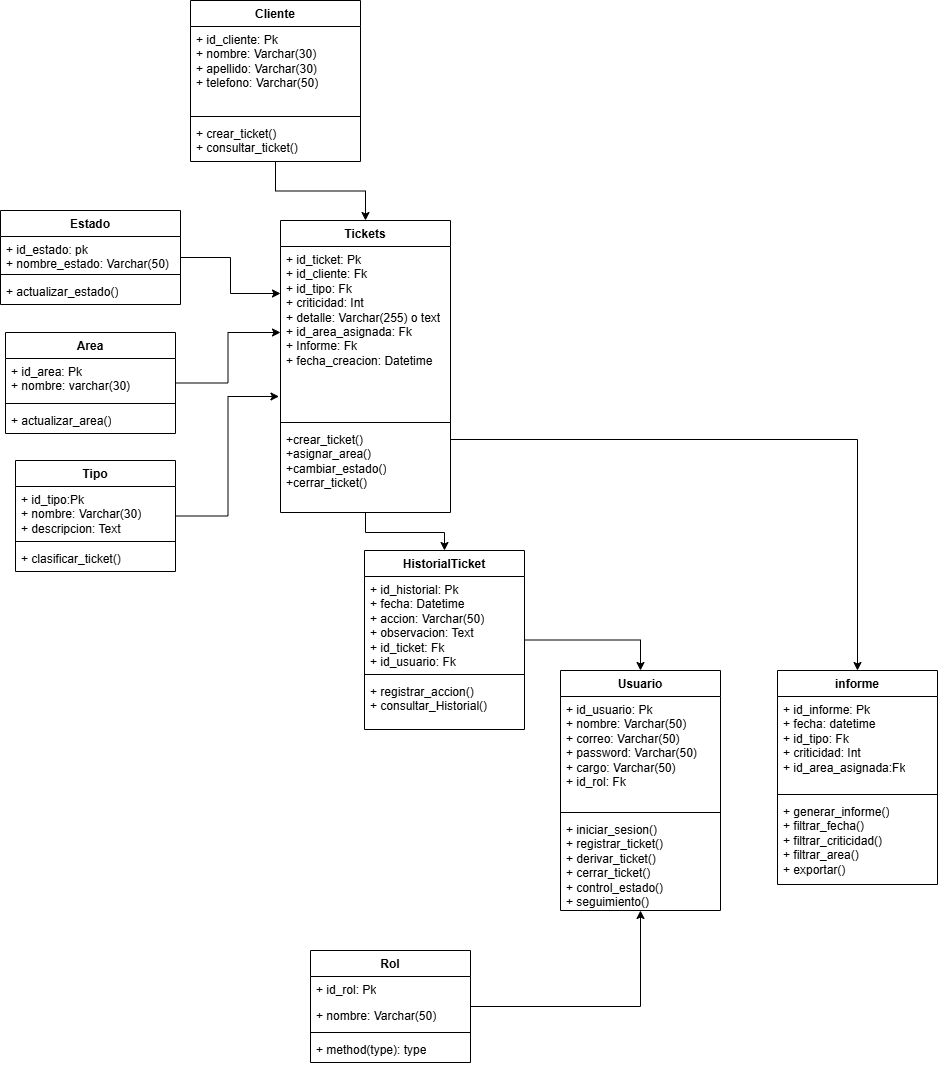

The diagram above was exported from draw.io. Its source (the exported page's mxGraphModel, read from the mxfile embedded in the PNG):
<mxGraphModel dx="2738" dy="1064" grid="1" gridSize="10" guides="1" tooltips="1" connect="1" arrows="1" fold="1" page="1" pageScale="1" pageWidth="827" pageHeight="1169" math="0" shadow="0">
  <root>
    <mxCell id="0" />
    <mxCell id="1" parent="0" />
    <mxCell id="oUsidEFuNQEiRLpp7Qv6-31" edge="1" parent="1" source="jKYykHk72NE2GfvZELDf-1" style="edgeStyle=orthogonalEdgeStyle;rounded=0;orthogonalLoop=1;jettySize=auto;html=1;exitX=0.5;exitY=1;exitDx=0;exitDy=0;entryX=0.5;entryY=0;entryDx=0;entryDy=0;" target="oUsidEFuNQEiRLpp7Qv6-23">
      <mxGeometry relative="1" as="geometry" />
    </mxCell>
    <mxCell id="oUsidEFuNQEiRLpp7Qv6-35" edge="1" parent="1" source="jKYykHk72NE2GfvZELDf-1" style="edgeStyle=orthogonalEdgeStyle;rounded=0;orthogonalLoop=1;jettySize=auto;html=1;exitX=1;exitY=0.75;exitDx=0;exitDy=0;entryX=0.5;entryY=0;entryDx=0;entryDy=0;" target="jKYykHk72NE2GfvZELDf-13">
      <mxGeometry relative="1" as="geometry" />
    </mxCell>
    <mxCell id="jKYykHk72NE2GfvZELDf-1" parent="1" style="swimlane;fontStyle=1;align=center;verticalAlign=top;childLayout=stackLayout;horizontal=1;startSize=26;horizontalStack=0;resizeParent=1;resizeParentMax=0;resizeLast=0;collapsible=1;marginBottom=0;whiteSpace=wrap;html=1;" value="Tickets" vertex="1">
      <mxGeometry height="292" width="170" x="170" y="280" as="geometry" />
    </mxCell>
    <mxCell id="jKYykHk72NE2GfvZELDf-2" parent="jKYykHk72NE2GfvZELDf-1" style="text;strokeColor=none;fillColor=none;align=left;verticalAlign=top;spacingLeft=4;spacingRight=4;overflow=hidden;rotatable=0;points=[[0,0.5],[1,0.5]];portConstraint=eastwest;whiteSpace=wrap;html=1;" value="+ id_ticket: Pk&lt;div&gt;+ id_cliente: Fk&lt;/div&gt;&lt;div&gt;+ id_tipo: Fk&lt;/div&gt;&lt;div&gt;+ criticidad: Int&lt;br&gt;&lt;div&gt;+ detalle: Varchar(255) o text&lt;/div&gt;&lt;/div&gt;&lt;div&gt;+ id_area_asignada: Fk&lt;/div&gt;&lt;div&gt;+ Informe: Fk&lt;/div&gt;&lt;div&gt;+ fecha_creacion: Datetime&lt;/div&gt;&lt;div&gt;&lt;br&gt;&lt;/div&gt;" vertex="1">
      <mxGeometry height="172" width="170" y="26" as="geometry" />
    </mxCell>
    <mxCell id="jKYykHk72NE2GfvZELDf-3" parent="jKYykHk72NE2GfvZELDf-1" style="line;strokeWidth=1;fillColor=none;align=left;verticalAlign=middle;spacingTop=-1;spacingLeft=3;spacingRight=3;rotatable=0;labelPosition=right;points=[];portConstraint=eastwest;strokeColor=inherit;" value="" vertex="1">
      <mxGeometry height="8" width="170" y="198" as="geometry" />
    </mxCell>
    <mxCell id="jKYykHk72NE2GfvZELDf-4" parent="jKYykHk72NE2GfvZELDf-1" style="text;strokeColor=none;fillColor=none;align=left;verticalAlign=top;spacingLeft=4;spacingRight=4;overflow=hidden;rotatable=0;points=[[0,0.5],[1,0.5]];portConstraint=eastwest;whiteSpace=wrap;html=1;" value="+crear_ticket()&lt;div&gt;+asignar_area()&lt;/div&gt;&lt;div&gt;+cambiar_estado()&lt;/div&gt;&lt;div&gt;+cerrar_ticket()&lt;/div&gt;" vertex="1">
      <mxGeometry height="86" width="170" y="206" as="geometry" />
    </mxCell>
    <mxCell id="oUsidEFuNQEiRLpp7Qv6-10" edge="1" parent="1" source="jKYykHk72NE2GfvZELDf-5" style="edgeStyle=orthogonalEdgeStyle;rounded=0;orthogonalLoop=1;jettySize=auto;html=1;exitX=0.5;exitY=1;exitDx=0;exitDy=0;entryX=0.5;entryY=0;entryDx=0;entryDy=0;" target="jKYykHk72NE2GfvZELDf-1">
      <mxGeometry relative="1" as="geometry" />
    </mxCell>
    <mxCell id="jKYykHk72NE2GfvZELDf-5" parent="1" style="swimlane;fontStyle=1;align=center;verticalAlign=top;childLayout=stackLayout;horizontal=1;startSize=26;horizontalStack=0;resizeParent=1;resizeParentMax=0;resizeLast=0;collapsible=1;marginBottom=0;whiteSpace=wrap;html=1;" value="Cliente" vertex="1">
      <mxGeometry height="161" width="170" x="80" y="60" as="geometry" />
    </mxCell>
    <mxCell id="jKYykHk72NE2GfvZELDf-6" parent="jKYykHk72NE2GfvZELDf-5" style="text;strokeColor=none;fillColor=none;align=left;verticalAlign=top;spacingLeft=4;spacingRight=4;overflow=hidden;rotatable=0;points=[[0,0.5],[1,0.5]];portConstraint=eastwest;whiteSpace=wrap;html=1;" value="+ id_cliente: Pk&lt;div&gt;+ nombre: Varchar(30)&lt;/div&gt;&lt;div&gt;+ apellido: Varchar(30)&lt;/div&gt;&lt;div&gt;+ telefono: Varchar(50)&lt;/div&gt;" vertex="1">
      <mxGeometry height="86" width="170" y="26" as="geometry" />
    </mxCell>
    <mxCell id="jKYykHk72NE2GfvZELDf-7" parent="jKYykHk72NE2GfvZELDf-5" style="line;strokeWidth=1;fillColor=none;align=left;verticalAlign=middle;spacingTop=-1;spacingLeft=3;spacingRight=3;rotatable=0;labelPosition=right;points=[];portConstraint=eastwest;strokeColor=inherit;" value="" vertex="1">
      <mxGeometry height="8" width="170" y="112" as="geometry" />
    </mxCell>
    <mxCell id="jKYykHk72NE2GfvZELDf-8" parent="jKYykHk72NE2GfvZELDf-5" style="text;strokeColor=none;fillColor=none;align=left;verticalAlign=top;spacingLeft=4;spacingRight=4;overflow=hidden;rotatable=0;points=[[0,0.5],[1,0.5]];portConstraint=eastwest;whiteSpace=wrap;html=1;" value="+ crear_ticket()&lt;div&gt;+ consultar_ticket()&lt;/div&gt;" vertex="1">
      <mxGeometry height="41" width="170" y="120" as="geometry" />
    </mxCell>
    <mxCell id="oUsidEFuNQEiRLpp7Qv6-12" edge="1" parent="1" source="jKYykHk72NE2GfvZELDf-9" style="edgeStyle=orthogonalEdgeStyle;rounded=0;orthogonalLoop=1;jettySize=auto;html=1;exitX=1;exitY=0.5;exitDx=0;exitDy=0;entryX=0;entryY=0.5;entryDx=0;entryDy=0;" target="jKYykHk72NE2GfvZELDf-2">
      <mxGeometry relative="1" as="geometry" />
    </mxCell>
    <mxCell id="jKYykHk72NE2GfvZELDf-9" parent="1" style="swimlane;fontStyle=1;align=center;verticalAlign=top;childLayout=stackLayout;horizontal=1;startSize=26;horizontalStack=0;resizeParent=1;resizeParentMax=0;resizeLast=0;collapsible=1;marginBottom=0;whiteSpace=wrap;html=1;" value="Area" vertex="1">
      <mxGeometry height="101" width="170" x="-105" y="392" as="geometry" />
    </mxCell>
    <mxCell id="jKYykHk72NE2GfvZELDf-10" parent="jKYykHk72NE2GfvZELDf-9" style="text;strokeColor=none;fillColor=none;align=left;verticalAlign=top;spacingLeft=4;spacingRight=4;overflow=hidden;rotatable=0;points=[[0,0.5],[1,0.5]];portConstraint=eastwest;whiteSpace=wrap;html=1;" value="+ id_area: Pk&lt;div&gt;+ nombre: varchar(30)&lt;br&gt;&lt;div&gt;&lt;br&gt;&lt;/div&gt;&lt;/div&gt;" vertex="1">
      <mxGeometry height="41" width="170" y="26" as="geometry" />
    </mxCell>
    <mxCell id="jKYykHk72NE2GfvZELDf-11" parent="jKYykHk72NE2GfvZELDf-9" style="line;strokeWidth=1;fillColor=none;align=left;verticalAlign=middle;spacingTop=-1;spacingLeft=3;spacingRight=3;rotatable=0;labelPosition=right;points=[];portConstraint=eastwest;strokeColor=inherit;" value="" vertex="1">
      <mxGeometry height="8" width="170" y="67" as="geometry" />
    </mxCell>
    <mxCell id="jKYykHk72NE2GfvZELDf-12" parent="jKYykHk72NE2GfvZELDf-9" style="text;strokeColor=none;fillColor=none;align=left;verticalAlign=top;spacingLeft=4;spacingRight=4;overflow=hidden;rotatable=0;points=[[0,0.5],[1,0.5]];portConstraint=eastwest;whiteSpace=wrap;html=1;" value="+ actualizar_area()" vertex="1">
      <mxGeometry height="26" width="170" y="75" as="geometry" />
    </mxCell>
    <mxCell id="jKYykHk72NE2GfvZELDf-13" parent="1" style="swimlane;fontStyle=1;align=center;verticalAlign=top;childLayout=stackLayout;horizontal=1;startSize=26;horizontalStack=0;resizeParent=1;resizeParentMax=0;resizeLast=0;collapsible=1;marginBottom=0;whiteSpace=wrap;html=1;" value="informe" vertex="1">
      <mxGeometry height="214" width="160" x="667" y="730" as="geometry" />
    </mxCell>
    <mxCell id="jKYykHk72NE2GfvZELDf-14" parent="jKYykHk72NE2GfvZELDf-13" style="text;strokeColor=none;fillColor=none;align=left;verticalAlign=top;spacingLeft=4;spacingRight=4;overflow=hidden;rotatable=0;points=[[0,0.5],[1,0.5]];portConstraint=eastwest;whiteSpace=wrap;html=1;" value="+ id_informe: Pk&lt;div&gt;+ fecha: datetime&lt;/div&gt;&lt;div&gt;+ id_tipo: Fk&lt;/div&gt;&lt;div&gt;+ criticidad: Int&lt;/div&gt;&lt;div&gt;+ id_area_asignada:Fk&lt;/div&gt;&lt;div&gt;&lt;br&gt;&lt;/div&gt;" vertex="1">
      <mxGeometry height="94" width="160" y="26" as="geometry" />
    </mxCell>
    <mxCell id="jKYykHk72NE2GfvZELDf-15" parent="jKYykHk72NE2GfvZELDf-13" style="line;strokeWidth=1;fillColor=none;align=left;verticalAlign=middle;spacingTop=-1;spacingLeft=3;spacingRight=3;rotatable=0;labelPosition=right;points=[];portConstraint=eastwest;strokeColor=inherit;" value="" vertex="1">
      <mxGeometry height="8" width="160" y="120" as="geometry" />
    </mxCell>
    <mxCell id="jKYykHk72NE2GfvZELDf-16" parent="jKYykHk72NE2GfvZELDf-13" style="text;strokeColor=none;fillColor=none;align=left;verticalAlign=top;spacingLeft=4;spacingRight=4;overflow=hidden;rotatable=0;points=[[0,0.5],[1,0.5]];portConstraint=eastwest;whiteSpace=wrap;html=1;" value="+ generar_informe()&lt;div&gt;+ filtrar_fecha()&lt;/div&gt;&lt;div&gt;+ filtrar_criticidad()&lt;/div&gt;&lt;div&gt;+ filtrar_area()&lt;/div&gt;&lt;div&gt;+ exportar()&lt;/div&gt;" vertex="1">
      <mxGeometry height="86" width="160" y="128" as="geometry" />
    </mxCell>
    <mxCell id="jKYykHk72NE2GfvZELDf-17" parent="1" style="swimlane;fontStyle=1;align=center;verticalAlign=top;childLayout=stackLayout;horizontal=1;startSize=26;horizontalStack=0;resizeParent=1;resizeParentMax=0;resizeLast=0;collapsible=1;marginBottom=0;whiteSpace=wrap;html=1;" value="Usuario" vertex="1">
      <mxGeometry height="240" width="160" x="450" y="730" as="geometry" />
    </mxCell>
    <mxCell id="jKYykHk72NE2GfvZELDf-18" parent="jKYykHk72NE2GfvZELDf-17" style="text;strokeColor=none;fillColor=none;align=left;verticalAlign=top;spacingLeft=4;spacingRight=4;overflow=hidden;rotatable=0;points=[[0,0.5],[1,0.5]];portConstraint=eastwest;whiteSpace=wrap;html=1;" value="+ id_usuario: Pk&lt;div&gt;+ nombre: Varchar(50)&lt;/div&gt;&lt;div&gt;+ correo: Varchar(50)&lt;/div&gt;&lt;div&gt;+ password: Varchar(50)&lt;/div&gt;&lt;div&gt;+ cargo: Varchar(50)&lt;/div&gt;&lt;div&gt;+ id_rol: Fk&lt;/div&gt;" vertex="1">
      <mxGeometry height="112" width="160" y="26" as="geometry" />
    </mxCell>
    <mxCell id="jKYykHk72NE2GfvZELDf-19" parent="jKYykHk72NE2GfvZELDf-17" style="line;strokeWidth=1;fillColor=none;align=left;verticalAlign=middle;spacingTop=-1;spacingLeft=3;spacingRight=3;rotatable=0;labelPosition=right;points=[];portConstraint=eastwest;strokeColor=inherit;" value="" vertex="1">
      <mxGeometry height="8" width="160" y="138" as="geometry" />
    </mxCell>
    <mxCell id="jKYykHk72NE2GfvZELDf-20" parent="jKYykHk72NE2GfvZELDf-17" style="text;strokeColor=none;fillColor=none;align=left;verticalAlign=top;spacingLeft=4;spacingRight=4;overflow=hidden;rotatable=0;points=[[0,0.5],[1,0.5]];portConstraint=eastwest;whiteSpace=wrap;html=1;" value="+ iniciar_sesion()&lt;div&gt;+ registrar_ticket()&lt;/div&gt;&lt;div&gt;+ derivar_ticket()&lt;/div&gt;&lt;div&gt;+ cerrar_ticket()&lt;/div&gt;&lt;div&gt;+ control_estado()&lt;/div&gt;&lt;div&gt;+ seguimiento()&lt;/div&gt;" vertex="1">
      <mxGeometry height="94" width="160" y="146" as="geometry" />
    </mxCell>
    <mxCell id="oUsidEFuNQEiRLpp7Qv6-30" edge="1" parent="1" source="jKYykHk72NE2GfvZELDf-21" style="edgeStyle=orthogonalEdgeStyle;rounded=0;orthogonalLoop=1;jettySize=auto;html=1;exitX=1;exitY=0.5;exitDx=0;exitDy=0;entryX=0.5;entryY=1;entryDx=0;entryDy=0;" target="jKYykHk72NE2GfvZELDf-17">
      <mxGeometry relative="1" as="geometry" />
    </mxCell>
    <mxCell id="jKYykHk72NE2GfvZELDf-21" parent="1" style="swimlane;fontStyle=1;align=center;verticalAlign=top;childLayout=stackLayout;horizontal=1;startSize=26;horizontalStack=0;resizeParent=1;resizeParentMax=0;resizeLast=0;collapsible=1;marginBottom=0;whiteSpace=wrap;html=1;" value="Rol" vertex="1">
      <mxGeometry height="112" width="160" x="200" y="1010" as="geometry" />
    </mxCell>
    <mxCell id="jKYykHk72NE2GfvZELDf-22" parent="jKYykHk72NE2GfvZELDf-21" style="text;strokeColor=none;fillColor=none;align=left;verticalAlign=top;spacingLeft=4;spacingRight=4;overflow=hidden;rotatable=0;points=[[0,0.5],[1,0.5]];portConstraint=eastwest;whiteSpace=wrap;html=1;" value="+ id_rol: Pk" vertex="1">
      <mxGeometry height="26" width="160" y="26" as="geometry" />
    </mxCell>
    <mxCell id="jKYykHk72NE2GfvZELDf-25" parent="jKYykHk72NE2GfvZELDf-21" style="text;strokeColor=none;fillColor=none;align=left;verticalAlign=top;spacingLeft=4;spacingRight=4;overflow=hidden;rotatable=0;points=[[0,0.5],[1,0.5]];portConstraint=eastwest;whiteSpace=wrap;html=1;" value="+ nombre: Varchar(50)" vertex="1">
      <mxGeometry height="26" width="160" y="52" as="geometry" />
    </mxCell>
    <mxCell id="jKYykHk72NE2GfvZELDf-23" parent="jKYykHk72NE2GfvZELDf-21" style="line;strokeWidth=1;fillColor=none;align=left;verticalAlign=middle;spacingTop=-1;spacingLeft=3;spacingRight=3;rotatable=0;labelPosition=right;points=[];portConstraint=eastwest;strokeColor=inherit;" value="" vertex="1">
      <mxGeometry height="8" width="160" y="78" as="geometry" />
    </mxCell>
    <mxCell id="jKYykHk72NE2GfvZELDf-24" parent="jKYykHk72NE2GfvZELDf-21" style="text;strokeColor=none;fillColor=none;align=left;verticalAlign=top;spacingLeft=4;spacingRight=4;overflow=hidden;rotatable=0;points=[[0,0.5],[1,0.5]];portConstraint=eastwest;whiteSpace=wrap;html=1;" value="+ method(type): type" vertex="1">
      <mxGeometry height="26" width="160" y="86" as="geometry" />
    </mxCell>
    <mxCell id="oUsidEFuNQEiRLpp7Qv6-11" edge="1" parent="1" source="oUsidEFuNQEiRLpp7Qv6-1" style="edgeStyle=orthogonalEdgeStyle;rounded=0;orthogonalLoop=1;jettySize=auto;html=1;exitX=1;exitY=0.5;exitDx=0;exitDy=0;entryX=0;entryY=0.25;entryDx=0;entryDy=0;" target="jKYykHk72NE2GfvZELDf-1">
      <mxGeometry relative="1" as="geometry" />
    </mxCell>
    <mxCell id="oUsidEFuNQEiRLpp7Qv6-1" parent="1" style="swimlane;fontStyle=1;align=center;verticalAlign=top;childLayout=stackLayout;horizontal=1;startSize=26;horizontalStack=0;resizeParent=1;resizeParentMax=0;resizeLast=0;collapsible=1;marginBottom=0;whiteSpace=wrap;html=1;" value="Estado" vertex="1">
      <mxGeometry height="94" width="180" x="-110" y="270" as="geometry" />
    </mxCell>
    <mxCell id="oUsidEFuNQEiRLpp7Qv6-2" parent="oUsidEFuNQEiRLpp7Qv6-1" style="text;strokeColor=none;fillColor=none;align=left;verticalAlign=top;spacingLeft=4;spacingRight=4;overflow=hidden;rotatable=0;points=[[0,0.5],[1,0.5]];portConstraint=eastwest;whiteSpace=wrap;html=1;" value="+ id_estado: pk&lt;div&gt;+ nombre_estado: Varchar(50)&lt;/div&gt;" vertex="1">
      <mxGeometry height="34" width="180" y="26" as="geometry" />
    </mxCell>
    <mxCell id="oUsidEFuNQEiRLpp7Qv6-3" parent="oUsidEFuNQEiRLpp7Qv6-1" style="line;strokeWidth=1;fillColor=none;align=left;verticalAlign=middle;spacingTop=-1;spacingLeft=3;spacingRight=3;rotatable=0;labelPosition=right;points=[];portConstraint=eastwest;strokeColor=inherit;" value="" vertex="1">
      <mxGeometry height="8" width="180" y="60" as="geometry" />
    </mxCell>
    <mxCell id="oUsidEFuNQEiRLpp7Qv6-4" parent="oUsidEFuNQEiRLpp7Qv6-1" style="text;strokeColor=none;fillColor=none;align=left;verticalAlign=top;spacingLeft=4;spacingRight=4;overflow=hidden;rotatable=0;points=[[0,0.5],[1,0.5]];portConstraint=eastwest;whiteSpace=wrap;html=1;" value="+ actualizar_estado()" vertex="1">
      <mxGeometry height="26" width="180" y="68" as="geometry" />
    </mxCell>
    <mxCell id="oUsidEFuNQEiRLpp7Qv6-5" parent="1" style="swimlane;fontStyle=1;align=center;verticalAlign=top;childLayout=stackLayout;horizontal=1;startSize=26;horizontalStack=0;resizeParent=1;resizeParentMax=0;resizeLast=0;collapsible=1;marginBottom=0;whiteSpace=wrap;html=1;" value="Tipo" vertex="1">
      <mxGeometry height="111" width="160" x="-95" y="520" as="geometry" />
    </mxCell>
    <mxCell id="oUsidEFuNQEiRLpp7Qv6-6" parent="oUsidEFuNQEiRLpp7Qv6-5" style="text;strokeColor=none;fillColor=none;align=left;verticalAlign=top;spacingLeft=4;spacingRight=4;overflow=hidden;rotatable=0;points=[[0,0.5],[1,0.5]];portConstraint=eastwest;whiteSpace=wrap;html=1;" value="+ id_tipo:Pk&lt;div&gt;+ nombre: Varchar(30)&lt;/div&gt;&lt;div&gt;+ descripcion: Text&lt;/div&gt;" vertex="1">
      <mxGeometry height="51" width="160" y="26" as="geometry" />
    </mxCell>
    <mxCell id="oUsidEFuNQEiRLpp7Qv6-7" parent="oUsidEFuNQEiRLpp7Qv6-5" style="line;strokeWidth=1;fillColor=none;align=left;verticalAlign=middle;spacingTop=-1;spacingLeft=3;spacingRight=3;rotatable=0;labelPosition=right;points=[];portConstraint=eastwest;strokeColor=inherit;" value="" vertex="1">
      <mxGeometry height="8" width="160" y="77" as="geometry" />
    </mxCell>
    <mxCell id="oUsidEFuNQEiRLpp7Qv6-8" parent="oUsidEFuNQEiRLpp7Qv6-5" style="text;strokeColor=none;fillColor=none;align=left;verticalAlign=top;spacingLeft=4;spacingRight=4;overflow=hidden;rotatable=0;points=[[0,0.5],[1,0.5]];portConstraint=eastwest;whiteSpace=wrap;html=1;" value="+ clasificar_ticket()" vertex="1">
      <mxGeometry height="26" width="160" y="85" as="geometry" />
    </mxCell>
    <mxCell id="oUsidEFuNQEiRLpp7Qv6-22" edge="1" parent="1" source="oUsidEFuNQEiRLpp7Qv6-5" style="edgeStyle=orthogonalEdgeStyle;rounded=0;orthogonalLoop=1;jettySize=auto;html=1;exitX=1;exitY=0.5;exitDx=0;exitDy=0;entryX=-0.009;entryY=0.872;entryDx=0;entryDy=0;entryPerimeter=0;" target="jKYykHk72NE2GfvZELDf-2">
      <mxGeometry relative="1" as="geometry" />
    </mxCell>
    <mxCell id="oUsidEFuNQEiRLpp7Qv6-32" edge="1" parent="1" source="oUsidEFuNQEiRLpp7Qv6-23" style="edgeStyle=orthogonalEdgeStyle;rounded=0;orthogonalLoop=1;jettySize=auto;html=1;exitX=1;exitY=0.5;exitDx=0;exitDy=0;entryX=0.5;entryY=0;entryDx=0;entryDy=0;" target="jKYykHk72NE2GfvZELDf-17">
      <mxGeometry relative="1" as="geometry" />
    </mxCell>
    <mxCell id="oUsidEFuNQEiRLpp7Qv6-23" parent="1" style="swimlane;fontStyle=1;align=center;verticalAlign=top;childLayout=stackLayout;horizontal=1;startSize=26;horizontalStack=0;resizeParent=1;resizeParentMax=0;resizeLast=0;collapsible=1;marginBottom=0;whiteSpace=wrap;html=1;" value="HistorialTicket" vertex="1">
      <mxGeometry height="179" width="160" x="254" y="610" as="geometry" />
    </mxCell>
    <mxCell id="oUsidEFuNQEiRLpp7Qv6-24" parent="oUsidEFuNQEiRLpp7Qv6-23" style="text;strokeColor=none;fillColor=none;align=left;verticalAlign=top;spacingLeft=4;spacingRight=4;overflow=hidden;rotatable=0;points=[[0,0.5],[1,0.5]];portConstraint=eastwest;whiteSpace=wrap;html=1;" value="+ id_historial: Pk&lt;div&gt;+ fecha: Datetime&lt;/div&gt;&lt;div&gt;+ accion: Varchar(50)&lt;/div&gt;&lt;div&gt;+ observacion: Text&lt;/div&gt;&lt;div&gt;+ id_ticket: Fk&lt;/div&gt;&lt;div&gt;+ id_usuario: Fk&lt;/div&gt;" vertex="1">
      <mxGeometry height="94" width="160" y="26" as="geometry" />
    </mxCell>
    <mxCell id="oUsidEFuNQEiRLpp7Qv6-25" parent="oUsidEFuNQEiRLpp7Qv6-23" style="line;strokeWidth=1;fillColor=none;align=left;verticalAlign=middle;spacingTop=-1;spacingLeft=3;spacingRight=3;rotatable=0;labelPosition=right;points=[];portConstraint=eastwest;strokeColor=inherit;" value="" vertex="1">
      <mxGeometry height="8" width="160" y="120" as="geometry" />
    </mxCell>
    <mxCell id="oUsidEFuNQEiRLpp7Qv6-26" parent="oUsidEFuNQEiRLpp7Qv6-23" style="text;strokeColor=none;fillColor=none;align=left;verticalAlign=top;spacingLeft=4;spacingRight=4;overflow=hidden;rotatable=0;points=[[0,0.5],[1,0.5]];portConstraint=eastwest;whiteSpace=wrap;html=1;" value="+ registrar_accion()&lt;div&gt;+ consultar_Historial()&lt;/div&gt;" vertex="1">
      <mxGeometry height="51" width="160" y="128" as="geometry" />
    </mxCell>
  </root>
</mxGraphModel>